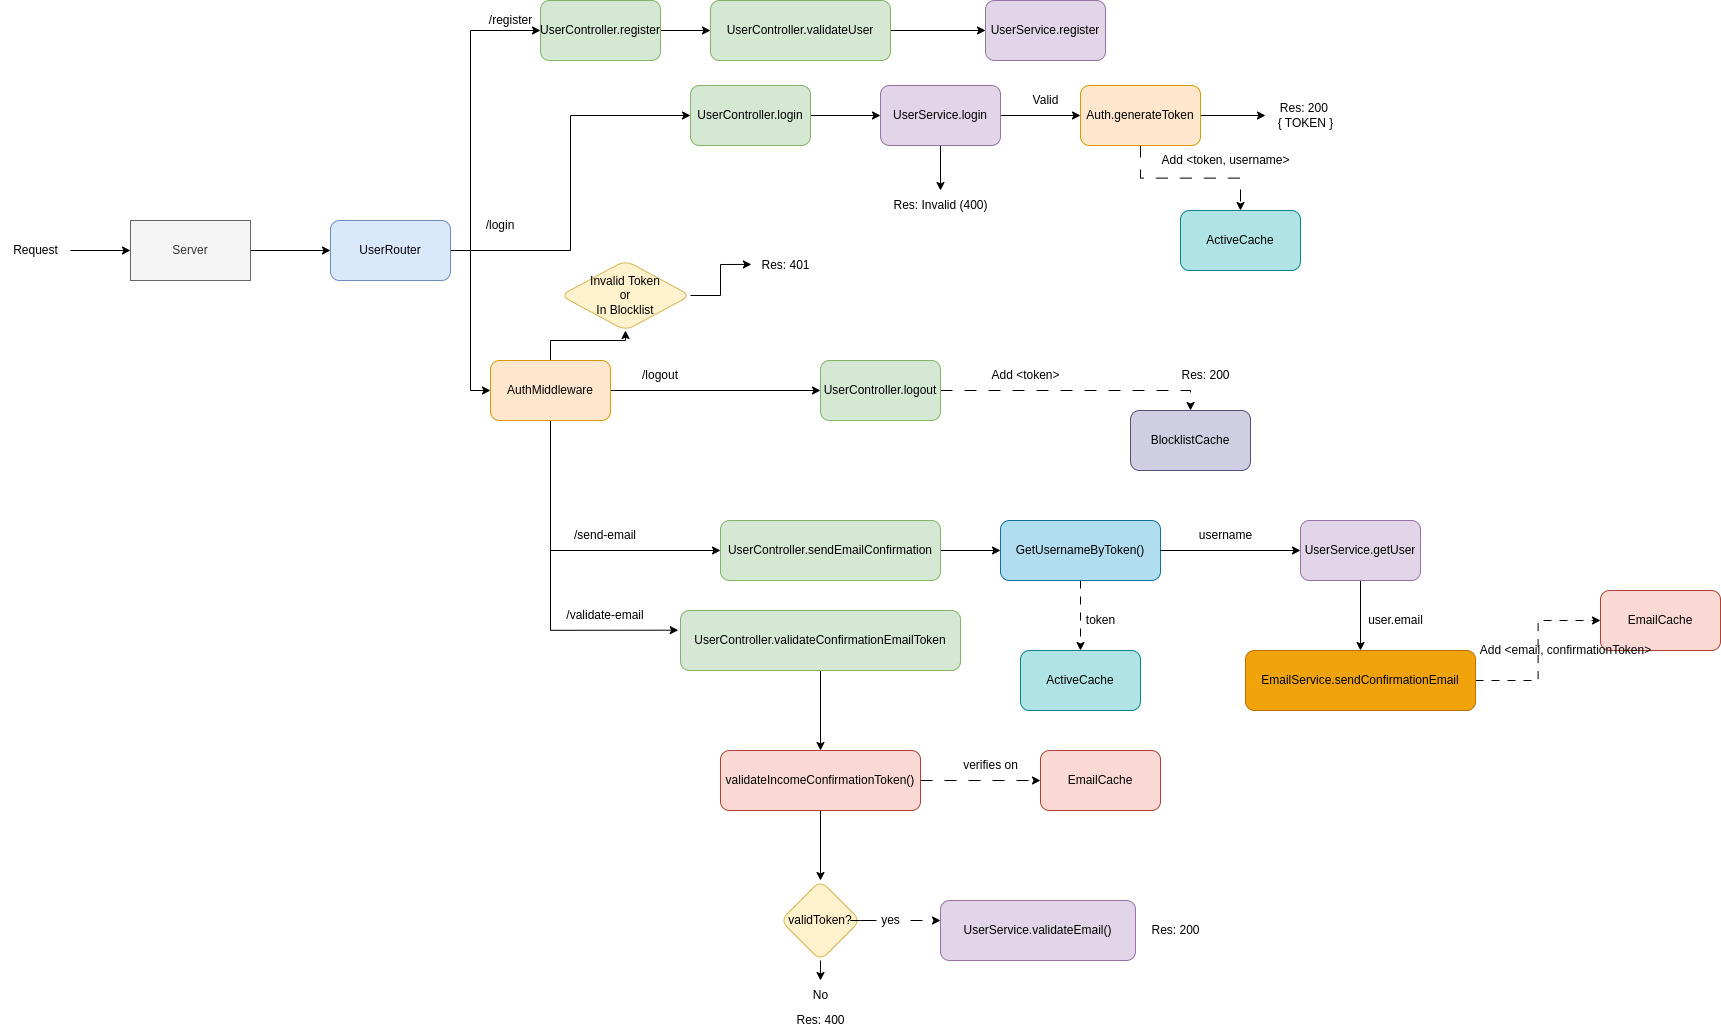

The diagram above was exported from draw.io. Its source (the exported page's mxGraphModel, read from the mxfile embedded in the PNG):
<mxGraphModel dx="4144" dy="1284" grid="1" gridSize="10" guides="1" tooltips="1" connect="1" arrows="1" fold="1" page="1" pageScale="1" pageWidth="850" pageHeight="1100" math="0" shadow="0">
  <root>
    <mxCell id="0" />
    <mxCell id="1" parent="0" />
    <mxCell id="ASnVFJ-EBWxEigWFB220-29" value="" style="edgeStyle=orthogonalEdgeStyle;rounded=0;orthogonalLoop=1;jettySize=auto;html=1;" edge="1" parent="1" source="ASnVFJ-EBWxEigWFB220-2" target="ASnVFJ-EBWxEigWFB220-5">
      <mxGeometry relative="1" as="geometry" />
    </mxCell>
    <mxCell id="ASnVFJ-EBWxEigWFB220-36" value="" style="edgeStyle=orthogonalEdgeStyle;rounded=0;orthogonalLoop=1;jettySize=auto;html=1;" edge="1" parent="1" source="ASnVFJ-EBWxEigWFB220-2" target="ASnVFJ-EBWxEigWFB220-35">
      <mxGeometry relative="1" as="geometry" />
    </mxCell>
    <mxCell id="ASnVFJ-EBWxEigWFB220-2" value="UserService.login" style="rounded=1;whiteSpace=wrap;html=1;fillColor=#e1d5e7;strokeColor=#9673a6;" vertex="1" parent="1">
      <mxGeometry x="-130" y="115" width="120" height="60" as="geometry" />
    </mxCell>
    <mxCell id="ASnVFJ-EBWxEigWFB220-70" value="" style="edgeStyle=orthogonalEdgeStyle;rounded=0;orthogonalLoop=1;jettySize=auto;html=1;dashed=1;dashPattern=8 8;" edge="1" parent="1" source="ASnVFJ-EBWxEigWFB220-4" target="ASnVFJ-EBWxEigWFB220-69">
      <mxGeometry relative="1" as="geometry" />
    </mxCell>
    <mxCell id="ASnVFJ-EBWxEigWFB220-4" value="EmailService.sendConfirmationEmail" style="rounded=1;whiteSpace=wrap;html=1;fillColor=#f0a30a;strokeColor=#BD7000;fontColor=#000000;" vertex="1" parent="1">
      <mxGeometry x="235" y="680" width="230" height="60" as="geometry" />
    </mxCell>
    <mxCell id="ASnVFJ-EBWxEigWFB220-30" style="edgeStyle=orthogonalEdgeStyle;rounded=0;orthogonalLoop=1;jettySize=auto;html=1;entryX=0.5;entryY=0;entryDx=0;entryDy=0;dashed=1;dashPattern=12 12;" edge="1" parent="1" source="ASnVFJ-EBWxEigWFB220-5" target="ASnVFJ-EBWxEigWFB220-7">
      <mxGeometry relative="1" as="geometry" />
    </mxCell>
    <mxCell id="ASnVFJ-EBWxEigWFB220-39" style="edgeStyle=orthogonalEdgeStyle;rounded=0;orthogonalLoop=1;jettySize=auto;html=1;" edge="1" parent="1" source="ASnVFJ-EBWxEigWFB220-5" target="ASnVFJ-EBWxEigWFB220-38">
      <mxGeometry relative="1" as="geometry" />
    </mxCell>
    <mxCell id="ASnVFJ-EBWxEigWFB220-5" value="Auth.generateToken" style="rounded=1;whiteSpace=wrap;html=1;fillColor=#ffe6cc;strokeColor=#d79b00;" vertex="1" parent="1">
      <mxGeometry x="70" y="115" width="120" height="60" as="geometry" />
    </mxCell>
    <mxCell id="ASnVFJ-EBWxEigWFB220-6" value="BlocklistCache" style="rounded=1;whiteSpace=wrap;html=1;fillColor=#d0cee2;strokeColor=#56517e;" vertex="1" parent="1">
      <mxGeometry x="120" y="440" width="120" height="60" as="geometry" />
    </mxCell>
    <mxCell id="ASnVFJ-EBWxEigWFB220-7" value="ActiveCache" style="rounded=1;whiteSpace=wrap;html=1;fillColor=#b0e3e6;strokeColor=#0e8088;" vertex="1" parent="1">
      <mxGeometry x="170" y="240" width="120" height="60" as="geometry" />
    </mxCell>
    <mxCell id="ASnVFJ-EBWxEigWFB220-28" value="" style="edgeStyle=orthogonalEdgeStyle;rounded=0;orthogonalLoop=1;jettySize=auto;html=1;" edge="1" parent="1" source="ASnVFJ-EBWxEigWFB220-9" target="ASnVFJ-EBWxEigWFB220-2">
      <mxGeometry relative="1" as="geometry" />
    </mxCell>
    <mxCell id="ASnVFJ-EBWxEigWFB220-9" value="UserController.login" style="rounded=1;whiteSpace=wrap;html=1;fillColor=#d5e8d4;strokeColor=#82b366;" vertex="1" parent="1">
      <mxGeometry x="-320" y="115" width="120" height="60" as="geometry" />
    </mxCell>
    <mxCell id="ASnVFJ-EBWxEigWFB220-14" value="" style="edgeStyle=orthogonalEdgeStyle;rounded=0;orthogonalLoop=1;jettySize=auto;html=1;entryX=0;entryY=0.5;entryDx=0;entryDy=0;" edge="1" parent="1" source="ASnVFJ-EBWxEigWFB220-10" target="ASnVFJ-EBWxEigWFB220-9">
      <mxGeometry relative="1" as="geometry">
        <mxPoint x="-170" y="250" as="targetPoint" />
      </mxGeometry>
    </mxCell>
    <mxCell id="ASnVFJ-EBWxEigWFB220-42" style="edgeStyle=orthogonalEdgeStyle;rounded=0;orthogonalLoop=1;jettySize=auto;html=1;exitX=1;exitY=0.5;exitDx=0;exitDy=0;entryX=0;entryY=0.5;entryDx=0;entryDy=0;" edge="1" parent="1" source="ASnVFJ-EBWxEigWFB220-10" target="ASnVFJ-EBWxEigWFB220-41">
      <mxGeometry relative="1" as="geometry">
        <Array as="points">
          <mxPoint x="-540" y="280" />
          <mxPoint x="-540" y="420" />
        </Array>
      </mxGeometry>
    </mxCell>
    <mxCell id="ASnVFJ-EBWxEigWFB220-89" style="edgeStyle=orthogonalEdgeStyle;rounded=0;orthogonalLoop=1;jettySize=auto;html=1;entryX=0;entryY=0.5;entryDx=0;entryDy=0;" edge="1" parent="1" source="ASnVFJ-EBWxEigWFB220-10" target="ASnVFJ-EBWxEigWFB220-91">
      <mxGeometry relative="1" as="geometry">
        <mxPoint x="-570" y="72.5" as="targetPoint" />
        <Array as="points">
          <mxPoint x="-540" y="280" />
          <mxPoint x="-540" y="60" />
        </Array>
      </mxGeometry>
    </mxCell>
    <mxCell id="ASnVFJ-EBWxEigWFB220-10" value="UserRouter" style="rounded=1;whiteSpace=wrap;html=1;fillColor=#dae8fc;strokeColor=#6c8ebf;" vertex="1" parent="1">
      <mxGeometry x="-680" y="250" width="120" height="60" as="geometry" />
    </mxCell>
    <mxCell id="ASnVFJ-EBWxEigWFB220-18" value="/login" style="text;html=1;strokeColor=none;fillColor=none;align=center;verticalAlign=middle;whiteSpace=wrap;rounded=0;" vertex="1" parent="1">
      <mxGeometry x="-540" y="240" width="60" height="30" as="geometry" />
    </mxCell>
    <mxCell id="ASnVFJ-EBWxEigWFB220-19" value="/logout" style="text;html=1;strokeColor=none;fillColor=none;align=center;verticalAlign=middle;whiteSpace=wrap;rounded=0;" vertex="1" parent="1">
      <mxGeometry x="-380" y="390" width="60" height="30" as="geometry" />
    </mxCell>
    <mxCell id="ASnVFJ-EBWxEigWFB220-20" value="/send-email" style="text;html=1;strokeColor=none;fillColor=none;align=center;verticalAlign=middle;whiteSpace=wrap;rounded=0;" vertex="1" parent="1">
      <mxGeometry x="-460" y="550" width="110" height="30" as="geometry" />
    </mxCell>
    <mxCell id="ASnVFJ-EBWxEigWFB220-21" value="/validate-email" style="text;html=1;strokeColor=none;fillColor=none;align=center;verticalAlign=middle;whiteSpace=wrap;rounded=0;" vertex="1" parent="1">
      <mxGeometry x="-460" y="630" width="110" height="30" as="geometry" />
    </mxCell>
    <mxCell id="ASnVFJ-EBWxEigWFB220-31" value="Add &amp;lt;token, username&amp;gt;" style="text;html=1;align=center;verticalAlign=middle;resizable=0;points=[];autosize=1;strokeColor=none;fillColor=none;" vertex="1" parent="1">
      <mxGeometry x="140" y="175" width="150" height="30" as="geometry" />
    </mxCell>
    <mxCell id="ASnVFJ-EBWxEigWFB220-32" value="Valid" style="text;html=1;align=center;verticalAlign=middle;resizable=0;points=[];autosize=1;strokeColor=none;fillColor=none;" vertex="1" parent="1">
      <mxGeometry x="10" y="115" width="50" height="30" as="geometry" />
    </mxCell>
    <mxCell id="ASnVFJ-EBWxEigWFB220-35" value="Res: Invalid (400)" style="text;html=1;align=center;verticalAlign=middle;resizable=0;points=[];autosize=1;strokeColor=none;fillColor=none;" vertex="1" parent="1">
      <mxGeometry x="-130" y="220" width="120" height="30" as="geometry" />
    </mxCell>
    <mxCell id="ASnVFJ-EBWxEigWFB220-38" value="Res: 200&amp;nbsp;&lt;br&gt;{ TOKEN }" style="text;html=1;align=center;verticalAlign=middle;resizable=0;points=[];autosize=1;strokeColor=none;fillColor=none;" vertex="1" parent="1">
      <mxGeometry x="255" y="125" width="80" height="40" as="geometry" />
    </mxCell>
    <mxCell id="ASnVFJ-EBWxEigWFB220-44" style="edgeStyle=orthogonalEdgeStyle;rounded=0;orthogonalLoop=1;jettySize=auto;html=1;entryX=0.5;entryY=0;entryDx=0;entryDy=0;dashed=1;dashPattern=12 12;" edge="1" parent="1" source="ASnVFJ-EBWxEigWFB220-40" target="ASnVFJ-EBWxEigWFB220-6">
      <mxGeometry relative="1" as="geometry" />
    </mxCell>
    <mxCell id="ASnVFJ-EBWxEigWFB220-40" value="UserController.logout" style="rounded=1;whiteSpace=wrap;html=1;fillColor=#d5e8d4;strokeColor=#82b366;" vertex="1" parent="1">
      <mxGeometry x="-190" y="390" width="120" height="60" as="geometry" />
    </mxCell>
    <mxCell id="ASnVFJ-EBWxEigWFB220-43" value="" style="edgeStyle=orthogonalEdgeStyle;rounded=0;orthogonalLoop=1;jettySize=auto;html=1;" edge="1" parent="1" source="ASnVFJ-EBWxEigWFB220-41" target="ASnVFJ-EBWxEigWFB220-40">
      <mxGeometry relative="1" as="geometry" />
    </mxCell>
    <mxCell id="ASnVFJ-EBWxEigWFB220-48" value="" style="edgeStyle=orthogonalEdgeStyle;rounded=0;orthogonalLoop=1;jettySize=auto;html=1;" edge="1" parent="1" source="ASnVFJ-EBWxEigWFB220-41" target="ASnVFJ-EBWxEigWFB220-47">
      <mxGeometry relative="1" as="geometry" />
    </mxCell>
    <mxCell id="ASnVFJ-EBWxEigWFB220-53" style="edgeStyle=orthogonalEdgeStyle;rounded=0;orthogonalLoop=1;jettySize=auto;html=1;" edge="1" parent="1" source="ASnVFJ-EBWxEigWFB220-41" target="ASnVFJ-EBWxEigWFB220-52">
      <mxGeometry relative="1" as="geometry">
        <Array as="points">
          <mxPoint x="-460" y="580" />
        </Array>
      </mxGeometry>
    </mxCell>
    <mxCell id="ASnVFJ-EBWxEigWFB220-68" style="edgeStyle=orthogonalEdgeStyle;rounded=0;orthogonalLoop=1;jettySize=auto;html=1;entryX=-0.008;entryY=0.328;entryDx=0;entryDy=0;entryPerimeter=0;" edge="1" parent="1" source="ASnVFJ-EBWxEigWFB220-41" target="ASnVFJ-EBWxEigWFB220-67">
      <mxGeometry relative="1" as="geometry">
        <Array as="points">
          <mxPoint x="-460" y="660" />
        </Array>
      </mxGeometry>
    </mxCell>
    <mxCell id="ASnVFJ-EBWxEigWFB220-41" value="AuthMiddleware" style="rounded=1;whiteSpace=wrap;html=1;fillColor=#ffe6cc;strokeColor=#d79b00;" vertex="1" parent="1">
      <mxGeometry x="-520" y="390" width="120" height="60" as="geometry" />
    </mxCell>
    <mxCell id="ASnVFJ-EBWxEigWFB220-45" value="Add &amp;lt;token&amp;gt;" style="text;html=1;align=center;verticalAlign=middle;resizable=0;points=[];autosize=1;strokeColor=none;fillColor=none;" vertex="1" parent="1">
      <mxGeometry x="-30" y="390" width="90" height="30" as="geometry" />
    </mxCell>
    <mxCell id="ASnVFJ-EBWxEigWFB220-46" value="Res: 200" style="text;html=1;align=center;verticalAlign=middle;resizable=0;points=[];autosize=1;strokeColor=none;fillColor=none;" vertex="1" parent="1">
      <mxGeometry x="160" y="390" width="70" height="30" as="geometry" />
    </mxCell>
    <mxCell id="ASnVFJ-EBWxEigWFB220-50" style="edgeStyle=orthogonalEdgeStyle;rounded=0;orthogonalLoop=1;jettySize=auto;html=1;entryX=0.013;entryY=0.464;entryDx=0;entryDy=0;entryPerimeter=0;" edge="1" parent="1" source="ASnVFJ-EBWxEigWFB220-47" target="ASnVFJ-EBWxEigWFB220-51">
      <mxGeometry relative="1" as="geometry">
        <mxPoint x="-219.99999999999955" y="294.9999999999999" as="targetPoint" />
      </mxGeometry>
    </mxCell>
    <mxCell id="ASnVFJ-EBWxEigWFB220-47" value="Invalid Token&lt;br&gt;or&lt;br&gt;In Blocklist" style="rhombus;whiteSpace=wrap;html=1;rounded=1;fillColor=#fff2cc;strokeColor=#d6b656;" vertex="1" parent="1">
      <mxGeometry x="-450" y="290" width="130" height="70" as="geometry" />
    </mxCell>
    <mxCell id="ASnVFJ-EBWxEigWFB220-51" value="Res: 401" style="text;html=1;align=center;verticalAlign=middle;resizable=0;points=[];autosize=1;strokeColor=none;fillColor=none;" vertex="1" parent="1">
      <mxGeometry x="-260" y="280" width="70" height="30" as="geometry" />
    </mxCell>
    <mxCell id="ASnVFJ-EBWxEigWFB220-55" value="" style="edgeStyle=orthogonalEdgeStyle;rounded=0;orthogonalLoop=1;jettySize=auto;html=1;" edge="1" parent="1" source="ASnVFJ-EBWxEigWFB220-52" target="ASnVFJ-EBWxEigWFB220-54">
      <mxGeometry relative="1" as="geometry" />
    </mxCell>
    <mxCell id="ASnVFJ-EBWxEigWFB220-52" value="UserController.sendEmailConfirmation" style="rounded=1;whiteSpace=wrap;html=1;fillColor=#d5e8d4;strokeColor=#82b366;" vertex="1" parent="1">
      <mxGeometry x="-290" y="550" width="220" height="60" as="geometry" />
    </mxCell>
    <mxCell id="ASnVFJ-EBWxEigWFB220-60" value="" style="edgeStyle=orthogonalEdgeStyle;rounded=0;orthogonalLoop=1;jettySize=auto;html=1;dashed=1;dashPattern=8 8;" edge="1" parent="1" source="ASnVFJ-EBWxEigWFB220-54" target="ASnVFJ-EBWxEigWFB220-59">
      <mxGeometry relative="1" as="geometry" />
    </mxCell>
    <mxCell id="ASnVFJ-EBWxEigWFB220-54" value="GetUsernameByToken()" style="whiteSpace=wrap;html=1;rounded=1;fillColor=#b1ddf0;strokeColor=#10739e;" vertex="1" parent="1">
      <mxGeometry x="-10" y="550" width="160" height="60" as="geometry" />
    </mxCell>
    <mxCell id="ASnVFJ-EBWxEigWFB220-62" value="" style="edgeStyle=orthogonalEdgeStyle;rounded=0;orthogonalLoop=1;jettySize=auto;html=1;exitX=1;exitY=0.5;exitDx=0;exitDy=0;" edge="1" parent="1" source="ASnVFJ-EBWxEigWFB220-54" target="ASnVFJ-EBWxEigWFB220-61">
      <mxGeometry relative="1" as="geometry" />
    </mxCell>
    <mxCell id="ASnVFJ-EBWxEigWFB220-59" value="ActiveCache" style="whiteSpace=wrap;html=1;rounded=1;fillColor=#b0e3e6;strokeColor=#0e8088;" vertex="1" parent="1">
      <mxGeometry x="10" y="680" width="120" height="60" as="geometry" />
    </mxCell>
    <mxCell id="ASnVFJ-EBWxEigWFB220-65" value="" style="edgeStyle=orthogonalEdgeStyle;rounded=0;orthogonalLoop=1;jettySize=auto;html=1;" edge="1" parent="1" source="ASnVFJ-EBWxEigWFB220-61" target="ASnVFJ-EBWxEigWFB220-4">
      <mxGeometry relative="1" as="geometry" />
    </mxCell>
    <mxCell id="ASnVFJ-EBWxEigWFB220-61" value="UserService.getUser" style="whiteSpace=wrap;html=1;rounded=1;fillColor=#e1d5e7;strokeColor=#9673a6;" vertex="1" parent="1">
      <mxGeometry x="290" y="550" width="120" height="60" as="geometry" />
    </mxCell>
    <mxCell id="ASnVFJ-EBWxEigWFB220-63" value="token" style="text;html=1;align=center;verticalAlign=middle;resizable=0;points=[];autosize=1;strokeColor=none;fillColor=none;" vertex="1" parent="1">
      <mxGeometry x="65" y="635" width="50" height="30" as="geometry" />
    </mxCell>
    <mxCell id="ASnVFJ-EBWxEigWFB220-64" value="username" style="text;html=1;align=center;verticalAlign=middle;resizable=0;points=[];autosize=1;strokeColor=none;fillColor=none;" vertex="1" parent="1">
      <mxGeometry x="175" y="550" width="80" height="30" as="geometry" />
    </mxCell>
    <mxCell id="ASnVFJ-EBWxEigWFB220-66" value="user.email" style="text;html=1;align=center;verticalAlign=middle;resizable=0;points=[];autosize=1;strokeColor=none;fillColor=none;" vertex="1" parent="1">
      <mxGeometry x="345" y="635" width="80" height="30" as="geometry" />
    </mxCell>
    <mxCell id="ASnVFJ-EBWxEigWFB220-73" value="" style="edgeStyle=orthogonalEdgeStyle;rounded=0;orthogonalLoop=1;jettySize=auto;html=1;" edge="1" parent="1" source="ASnVFJ-EBWxEigWFB220-67" target="ASnVFJ-EBWxEigWFB220-72">
      <mxGeometry relative="1" as="geometry" />
    </mxCell>
    <mxCell id="ASnVFJ-EBWxEigWFB220-67" value="UserController.validateConfirmationEmailToken" style="rounded=1;whiteSpace=wrap;html=1;fillColor=#d5e8d4;strokeColor=#82b366;" vertex="1" parent="1">
      <mxGeometry x="-330" y="640" width="280" height="60" as="geometry" />
    </mxCell>
    <mxCell id="ASnVFJ-EBWxEigWFB220-69" value="EmailCache" style="whiteSpace=wrap;html=1;rounded=1;fillColor=#fad9d5;strokeColor=#ae4132;" vertex="1" parent="1">
      <mxGeometry x="590" y="620" width="120" height="60" as="geometry" />
    </mxCell>
    <mxCell id="ASnVFJ-EBWxEigWFB220-71" value="Add &amp;lt;email, confirmationToken&amp;gt;" style="text;html=1;align=center;verticalAlign=middle;resizable=0;points=[];autosize=1;strokeColor=none;fillColor=none;" vertex="1" parent="1">
      <mxGeometry x="460" y="665" width="190" height="30" as="geometry" />
    </mxCell>
    <mxCell id="ASnVFJ-EBWxEigWFB220-75" value="" style="edgeStyle=orthogonalEdgeStyle;rounded=0;orthogonalLoop=1;jettySize=auto;html=1;dashed=1;dashPattern=12 12;" edge="1" parent="1" source="ASnVFJ-EBWxEigWFB220-72" target="ASnVFJ-EBWxEigWFB220-74">
      <mxGeometry relative="1" as="geometry" />
    </mxCell>
    <mxCell id="ASnVFJ-EBWxEigWFB220-78" value="" style="edgeStyle=orthogonalEdgeStyle;rounded=0;orthogonalLoop=1;jettySize=auto;html=1;" edge="1" parent="1" source="ASnVFJ-EBWxEigWFB220-72" target="ASnVFJ-EBWxEigWFB220-77">
      <mxGeometry relative="1" as="geometry" />
    </mxCell>
    <mxCell id="ASnVFJ-EBWxEigWFB220-72" value="validateIncomeConfirmationToken()" style="whiteSpace=wrap;html=1;rounded=1;fillColor=#fad9d5;strokeColor=#ae4132;" vertex="1" parent="1">
      <mxGeometry x="-290" y="780" width="200" height="60" as="geometry" />
    </mxCell>
    <mxCell id="ASnVFJ-EBWxEigWFB220-74" value="EmailCache" style="whiteSpace=wrap;html=1;rounded=1;fillColor=#fad9d5;strokeColor=#ae4132;" vertex="1" parent="1">
      <mxGeometry x="30" y="780" width="120" height="60" as="geometry" />
    </mxCell>
    <mxCell id="ASnVFJ-EBWxEigWFB220-76" value="verifies on" style="text;html=1;align=center;verticalAlign=middle;resizable=0;points=[];autosize=1;strokeColor=none;fillColor=none;" vertex="1" parent="1">
      <mxGeometry x="-60" y="780" width="80" height="30" as="geometry" />
    </mxCell>
    <mxCell id="ASnVFJ-EBWxEigWFB220-80" value="" style="edgeStyle=orthogonalEdgeStyle;rounded=0;orthogonalLoop=1;jettySize=auto;html=1;dashed=1;dashPattern=12 12;startArrow=none;" edge="1" parent="1" source="ASnVFJ-EBWxEigWFB220-81" target="ASnVFJ-EBWxEigWFB220-79">
      <mxGeometry relative="1" as="geometry">
        <Array as="points">
          <mxPoint x="-40" y="950" />
          <mxPoint x="-40" y="950" />
        </Array>
      </mxGeometry>
    </mxCell>
    <mxCell id="ASnVFJ-EBWxEigWFB220-85" value="" style="edgeStyle=orthogonalEdgeStyle;rounded=0;orthogonalLoop=1;jettySize=auto;html=1;dashed=1;dashPattern=12 12;" edge="1" parent="1" source="ASnVFJ-EBWxEigWFB220-77" target="ASnVFJ-EBWxEigWFB220-84">
      <mxGeometry relative="1" as="geometry" />
    </mxCell>
    <mxCell id="ASnVFJ-EBWxEigWFB220-77" value="validToken?" style="rhombus;whiteSpace=wrap;html=1;rounded=1;fillColor=#fff2cc;strokeColor=#d6b656;" vertex="1" parent="1">
      <mxGeometry x="-230" y="910" width="80" height="80" as="geometry" />
    </mxCell>
    <mxCell id="ASnVFJ-EBWxEigWFB220-79" value="UserService.validateEmail()" style="whiteSpace=wrap;html=1;rounded=1;fillColor=#e1d5e7;strokeColor=#9673a6;" vertex="1" parent="1">
      <mxGeometry x="-70" y="930" width="195" height="60" as="geometry" />
    </mxCell>
    <mxCell id="ASnVFJ-EBWxEigWFB220-82" value="" style="edgeStyle=orthogonalEdgeStyle;rounded=0;orthogonalLoop=1;jettySize=auto;html=1;dashed=1;dashPattern=12 12;endArrow=none;" edge="1" parent="1" source="ASnVFJ-EBWxEigWFB220-77" target="ASnVFJ-EBWxEigWFB220-81">
      <mxGeometry relative="1" as="geometry">
        <mxPoint x="-150" y="950" as="sourcePoint" />
        <mxPoint x="-45" y="950" as="targetPoint" />
      </mxGeometry>
    </mxCell>
    <mxCell id="ASnVFJ-EBWxEigWFB220-81" value="yes" style="text;html=1;align=center;verticalAlign=middle;resizable=0;points=[];autosize=1;strokeColor=none;fillColor=none;" vertex="1" parent="1">
      <mxGeometry x="-140" y="935" width="40" height="30" as="geometry" />
    </mxCell>
    <mxCell id="ASnVFJ-EBWxEigWFB220-83" value="Res: 200" style="text;html=1;align=center;verticalAlign=middle;resizable=0;points=[];autosize=1;strokeColor=none;fillColor=none;" vertex="1" parent="1">
      <mxGeometry x="130" y="945" width="70" height="30" as="geometry" />
    </mxCell>
    <mxCell id="ASnVFJ-EBWxEigWFB220-84" value="No" style="text;html=1;align=center;verticalAlign=middle;resizable=0;points=[];autosize=1;strokeColor=none;fillColor=none;" vertex="1" parent="1">
      <mxGeometry x="-210" y="1010" width="40" height="30" as="geometry" />
    </mxCell>
    <mxCell id="ASnVFJ-EBWxEigWFB220-86" value="Res: 400" style="text;html=1;align=center;verticalAlign=middle;resizable=0;points=[];autosize=1;strokeColor=none;fillColor=none;" vertex="1" parent="1">
      <mxGeometry x="-225" y="1035" width="70" height="30" as="geometry" />
    </mxCell>
    <mxCell id="ASnVFJ-EBWxEigWFB220-95" value="" style="edgeStyle=orthogonalEdgeStyle;rounded=0;orthogonalLoop=1;jettySize=auto;html=1;" edge="1" parent="1" source="ASnVFJ-EBWxEigWFB220-91" target="ASnVFJ-EBWxEigWFB220-92">
      <mxGeometry relative="1" as="geometry" />
    </mxCell>
    <mxCell id="ASnVFJ-EBWxEigWFB220-91" value="UserController.register" style="rounded=1;whiteSpace=wrap;html=1;fillColor=#d5e8d4;strokeColor=#82b366;" vertex="1" parent="1">
      <mxGeometry x="-470" y="30" width="120" height="60" as="geometry" />
    </mxCell>
    <mxCell id="ASnVFJ-EBWxEigWFB220-96" value="" style="edgeStyle=orthogonalEdgeStyle;rounded=0;orthogonalLoop=1;jettySize=auto;html=1;" edge="1" parent="1" source="ASnVFJ-EBWxEigWFB220-92" target="ASnVFJ-EBWxEigWFB220-93">
      <mxGeometry relative="1" as="geometry" />
    </mxCell>
    <mxCell id="ASnVFJ-EBWxEigWFB220-92" value="UserController.validateUser" style="rounded=1;whiteSpace=wrap;html=1;fillColor=#d5e8d4;strokeColor=#82b366;" vertex="1" parent="1">
      <mxGeometry x="-300" y="30" width="180" height="60" as="geometry" />
    </mxCell>
    <mxCell id="ASnVFJ-EBWxEigWFB220-93" value="UserService.register" style="rounded=1;whiteSpace=wrap;html=1;fillColor=#e1d5e7;strokeColor=#9673a6;" vertex="1" parent="1">
      <mxGeometry x="-25" y="30" width="120" height="60" as="geometry" />
    </mxCell>
    <mxCell id="ASnVFJ-EBWxEigWFB220-94" value="/register" style="text;html=1;align=center;verticalAlign=middle;resizable=0;points=[];autosize=1;strokeColor=none;fillColor=none;" vertex="1" parent="1">
      <mxGeometry x="-535" y="35" width="70" height="30" as="geometry" />
    </mxCell>
    <mxCell id="ASnVFJ-EBWxEigWFB220-100" value="" style="edgeStyle=orthogonalEdgeStyle;rounded=0;orthogonalLoop=1;jettySize=auto;html=1;" edge="1" parent="1" source="ASnVFJ-EBWxEigWFB220-99" target="ASnVFJ-EBWxEigWFB220-10">
      <mxGeometry relative="1" as="geometry" />
    </mxCell>
    <mxCell id="ASnVFJ-EBWxEigWFB220-99" value="Server" style="whiteSpace=wrap;html=1;fillColor=#f5f5f5;fontColor=#333333;strokeColor=#666666;" vertex="1" parent="1">
      <mxGeometry x="-880" y="250" width="120" height="60" as="geometry" />
    </mxCell>
    <mxCell id="ASnVFJ-EBWxEigWFB220-102" value="" style="edgeStyle=orthogonalEdgeStyle;rounded=0;orthogonalLoop=1;jettySize=auto;html=1;" edge="1" parent="1" source="ASnVFJ-EBWxEigWFB220-101" target="ASnVFJ-EBWxEigWFB220-99">
      <mxGeometry relative="1" as="geometry" />
    </mxCell>
    <mxCell id="ASnVFJ-EBWxEigWFB220-101" value="Request" style="text;html=1;align=center;verticalAlign=middle;resizable=0;points=[];autosize=1;strokeColor=none;fillColor=none;" vertex="1" parent="1">
      <mxGeometry x="-1010" y="265" width="70" height="30" as="geometry" />
    </mxCell>
  </root>
</mxGraphModel>